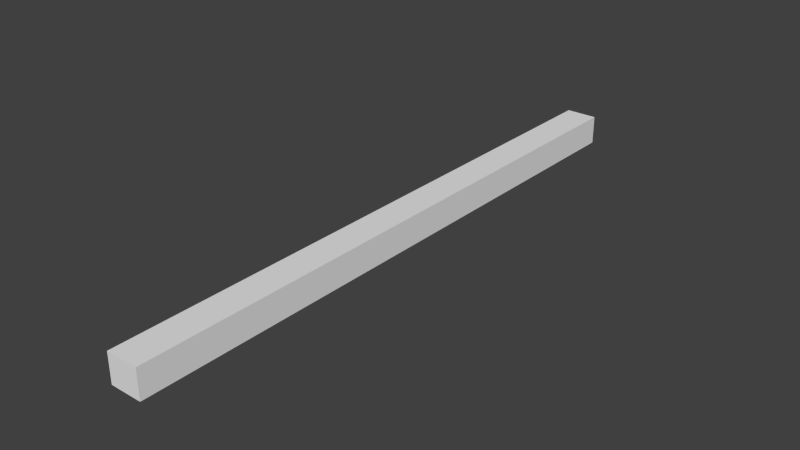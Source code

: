 # Source: shape.blend  (saved by Blender 2.67.0; exported with 4.5.12 LTS)
import bpy
from mathutils import Matrix  # noqa: F401  (used for matrix-valued properties, if any)

bpy.ops.wm.read_factory_settings(use_empty=True)
scene = bpy.context.scene
scene.name = 'Scene'

# ---- collections
col_collection_1 = bpy.data.collections.new('Collection 1'); scene.collection.children.link(col_collection_1)

# ---- materials (node trees are filled in below, after node groups)
mat_shape_alux3d_raptor_projectile_p1_mat1 = bpy.data.materials.new('shape_alux3d_raptor_projectile_p1_mat1')
mat_shape_alux3d_raptor_projectile_p1_mat1.alpha_threshold = 0.0
mat_shape_alux3d_raptor_projectile_p1_mat1.use_transparent_shadow = False
mat_shape_alux3d_raptor_projectile_p1_mat1.diffuse_color = (0.8, 0.7045, 0.0, 1.0)
mat_shape_alux3d_raptor_projectile_p1_mat1.roughness = 0.5
mat_shape_alux3d_raptor_projectile_p1_mat1.specular_intensity = 0.0
mat_shape_alux3d_raptor_projectile_p1_mat1.line_color = (0.0, 0.0, 0.0, 1.0)

# ---- material node trees

# ---- world
world_world = bpy.data.worlds.new('World'); scene.world = world_world
world_world.color = (0.05088, 0.05088, 0.05088)
world_world.use_sun_shadow = False
world_world.sun_shadow_jitter_overblur = 0.0
world_world.cycles.sampling_method = 'MANUAL'
world_world.cycles.sample_map_resolution = 256

# ---- meshes
me_cube_002 = bpy.data.meshes.new('Cube.002')
me_cube_002.from_pydata([(-0.01161, -3.498, -5.596e-10), (-0.05274, 2.792, 9.313e-10), (2.439e-09, 2.792, -0.05274), (2.634e-09, -3.498, -0.01161), (1.167e-09, -3.498, 0.01161), (-4.23e-09, 2.792, 0.05274), (0.05274, 2.792, 5.588e-09), (0.01161, -3.498, 1.679e-09), (-0.01932, 3.049, 9.313e-10), (1.581e-09, 3.049, -0.01932), (-8.622e-10, 3.049, 0.01932), (0.01932, 3.049, 2.794e-09)], [], [(4, 5, 1, 0), (6, 7, 3, 2), (7, 4, 0, 3), (0, 1, 2, 3), (7, 6, 5, 4), (5, 6, 11, 10), (10, 11, 9, 8), (1, 5, 10, 8), (2, 1, 8, 9), (6, 2, 9, 11)])
me_cube_002.materials.append(mat_shape_alux3d_raptor_projectile_p1_mat1)
me_cube_002.use_remesh_preserve_volume = False
me_cube_002.use_remesh_preserve_attributes = False
me_cube_002.use_mirror_vertex_groups = False
me_cube_002.update()
me_cube = bpy.data.meshes.new('Cube')
me_cube.from_pydata([(-0.1794, -6.376, -0.1452), (-0.1794, 0.4374, -0.1452), (0.1794, 0.4374, -0.1452), (0.1794, -6.376, -0.1452), (-0.1794, -6.376, 0.1811), (-0.1794, 0.4374, 0.1811), (0.1794, 0.4374, 0.1811), (0.1794, -6.376, 0.1811)], [], [(4, 5, 1, 0), (5, 6, 2, 1), (6, 7, 3, 2), (7, 4, 0, 3), (0, 1, 2, 3), (7, 6, 5, 4)])
me_cube.use_remesh_preserve_volume = False
me_cube.use_remesh_preserve_attributes = False
me_cube.use_mirror_vertex_groups = False
me_cube.update()

# ---- objects
ob_cube = bpy.data.objects.new('Cube', me_cube_002)
ob_bounds = bpy.data.objects.new('bounds', me_cube)

# ---- transforms, parenting, visibility, modifiers, constraints
ob_cube.location = (-7.1e-09, -2.74, 0.01001)
ob_cube.lineart.crease_threshold = 0.0
ob_bounds.location = (-5.076e-09, 0.0, 0.0)
ob_bounds.display_type = 'WIRE'
ob_bounds.lineart.crease_threshold = 0.0

# ---- collection membership
col_collection_1.objects.link(ob_cube)
col_collection_1.objects.link(ob_bounds)

# ---- scene / render settings (as saved in the file)
scene.frame_start = 1; scene.frame_end = 250; scene.frame_set(1)
scene.render.engine = 'BLENDER_EEVEE_NEXT'
scene.render.image_settings.color_mode = 'RGB'
scene.render.image_settings.compression = 90
scene.render.resolution_percentage = 50
scene.render.dither_intensity = 0.0
scene.render.bake_margin = 2
scene.render.bake_bias = 0.0
scene.cycles.use_denoising = False
scene.cycles.samples = 10
scene.cycles.sampling_pattern = 'TABULATED_SOBOL'
scene.cycles.light_sampling_threshold = 0.0
scene.cycles.use_adaptive_sampling = False
scene.cycles.use_light_tree = False
scene.cycles.blur_glossy = 0.0
scene.cycles.volume_bounces = 1
scene.cycles.pixel_filter_type = 'GAUSSIAN'
scene.cycles.sample_clamp_indirect = 0.0
scene.view_settings.view_transform = 'Standard'
bpy.context.view_layer.update()

# ---- added for rendering (the .blend has no active camera and no usable light): camera, sun
cam_auto = bpy.data.cameras.new('AutoCamera')
cam_auto.lens = 50.0
cam_auto.sensor_width = 36.0
cam_auto.clip_end = 1000.0
ob_auto_camera = bpy.data.objects.new('AutoCamera', cam_auto)
scene.collection.objects.link(ob_auto_camera)
ob_auto_camera.location = (6.3203, -10.5539, 5.07419)
ob_auto_camera.rotation_euler = (1.09748, -7.21219e-08, 0.694738)
scene.camera = ob_auto_camera
light_auto_sun = bpy.data.lights.new('AutoSun', 'SUN')
light_auto_sun.energy = 3.0
light_auto_sun.angle = 0.0523599
ob_auto_sun = bpy.data.objects.new('AutoSun', light_auto_sun)
scene.collection.objects.link(ob_auto_sun)
ob_auto_sun.rotation_euler = (0.872665, 0.174533, 0.523599)
bpy.context.view_layer.update()
